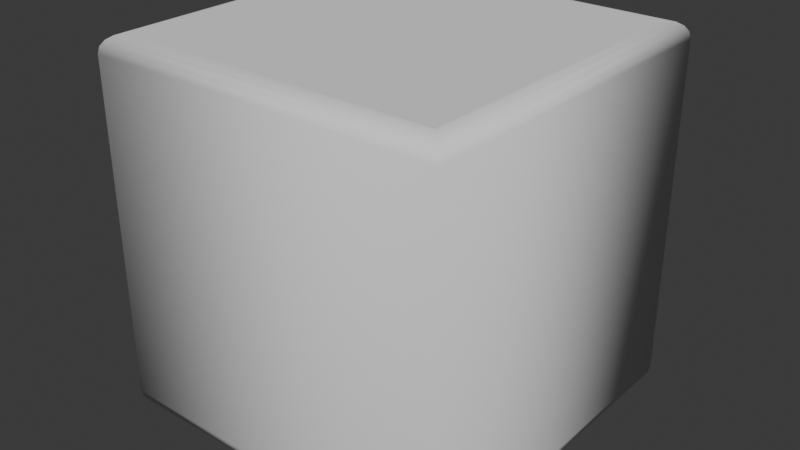 # Source: square.blend  (saved by Blender 4.4.32; exported with 4.5.12 LTS)
import bpy
from mathutils import Matrix  # noqa: F401  (used for matrix-valued properties, if any)

bpy.ops.wm.read_factory_settings(use_empty=True)
scene = bpy.context.scene
scene.name = 'Scene'

# ---- collections
col_collection = bpy.data.collections.new('Collection'); scene.collection.children.link(col_collection)

# ---- world
world_world = bpy.data.worlds.new('World'); scene.world = world_world
world_world.use_nodes = True; world_world.node_tree.nodes.clear()
_N = world_world.node_tree.nodes; _L = world_world.node_tree.links
n0 = _N.new('ShaderNodeOutputWorld'); n0.name = 'World Output'; n0.location = (300, 300)
n1 = _N.new('ShaderNodeBackground'); n1.name = 'Background'; n1.location = (10, 300)
n1.inputs[0].default_value = (0.05088, 0.05088, 0.05088, 1.0)
_L.new(n1.outputs[0], n0.inputs[0])
n0.is_active_output = True
world_world.color = (0.05088, 0.05088, 0.05088)
world_world.sun_shadow_jitter_overblur = 0.0

# ---- meshes
me_002 = bpy.data.meshes.new('テキスト.002')
me_002.from_pydata([(52.34, 22.0, -41.34), (52.34, 22.0, -3.874), (14.06, 22.0, -3.874), (14.06, 22.0, -41.34), (52.34, -22.0, -41.34), (52.34, -22.0, -3.874), (14.06, -22.0, -3.874), (14.06, -22.0, -41.34), (52.34, -22.0, -41.34), (53.11, -21.85, -42.11), (53.76, -21.41, -42.76), (54.19, -20.77, -43.19), (54.34, -20.0, -43.34), (54.34, 20.0, -43.34), (54.19, 20.77, -43.19), (53.76, 21.41, -42.76), (53.11, 21.85, -42.11), (52.34, 22.0, -41.34), (52.34, -22.0, -3.874), (53.11, -21.85, -3.108), (53.76, -21.41, -2.459), (54.19, -20.77, -2.026), (54.34, -20.0, -1.874), (54.34, 20.0, -1.874), (54.19, 20.77, -2.026), (53.76, 21.41, -2.459), (53.11, 21.85, -3.108), (52.34, 22.0, -3.874), (14.06, -22.0, -3.874), (13.3, -21.85, -3.108), (12.65, -21.41, -2.459), (12.21, -20.77, -2.026), (12.06, -20.0, -1.874), (12.06, 20.0, -1.874), (12.21, 20.77, -2.026), (12.65, 21.41, -2.459), (13.3, 21.85, -3.108), (14.06, 22.0, -3.874), (14.06, -22.0, -41.34), (13.3, -21.85, -42.11), (12.65, -21.41, -42.76), (12.21, -20.77, -43.19), (12.06, -20.0, -43.34), (12.06, 20.0, -43.34), (12.21, 20.77, -43.19), (12.65, 21.41, -42.76), (13.3, 21.85, -42.11), (14.06, 22.0, -41.34)], [], [(2, 0, 3), (2, 1, 0), (6, 7, 4), (6, 4, 5), (9, 19, 18, 8), (10, 20, 19, 9), (11, 21, 20, 10), (12, 22, 21, 11), (13, 23, 22, 12), (14, 24, 23, 13), (15, 25, 24, 14), (16, 26, 25, 15), (17, 27, 26, 16), (19, 29, 28, 18), (20, 30, 29, 19), (21, 31, 30, 20), (22, 32, 31, 21), (23, 33, 32, 22), (24, 34, 33, 23), (25, 35, 34, 24), (26, 36, 35, 25), (27, 37, 36, 26), (29, 39, 38, 28), (30, 40, 39, 29), (31, 41, 40, 30), (32, 42, 41, 31), (33, 43, 42, 32), (34, 44, 43, 33), (35, 45, 44, 34), (36, 46, 45, 35), (37, 47, 46, 36), (39, 9, 8, 38), (40, 10, 9, 39), (41, 11, 10, 40), (42, 12, 11, 41), (43, 13, 12, 42), (44, 14, 13, 43), (45, 15, 14, 44), (46, 16, 15, 45), (47, 17, 16, 46)])
me_002.polygons.foreach_set('use_smooth', [True] * 40)
_uv = me_002.uv_layers.new(name='UVマップ')
_uv.uv.foreach_set('vector', [0.6667, 0.0, 0.0, 0.0, 1.0, 0.0, 0.6667, 0.0, 0.3333, 0.0, 0.0, 0.0, 0.6667, 0.0, 1.0, 0.0, 0.0, 0.0, 0.6667, 0.0, 0.0, 0.0, 0.3333, 0.0, 0.0, 0.1111, 0.25, 0.1111, 0.25, 0.0, 0.0, 0.0, 0.0, 0.2222, 0.25, 0.2222, 0.25, 0.1111, 0.0, 0.1111, 0.0, 0.3333, 0.25, 0.3333, 0.25, 0.2222, 0.0, 0.2222, 0.0, 0.4444, 0.25, 0.4444, 0.25, 0.3333, 0.0, 0.3333, 0.0, 0.5556, 0.25, 0.5556, 0.25, 0.4444, 0.0, 0.4444, 0.0, 0.6667, 0.25, 0.6667, 0.25, 0.5556, 0.0, 0.5556, 0.0, 0.7778, 0.25, 0.7778, 0.25, 0.6667, 0.0, 0.6667, 0.0, 0.8889, 0.25, 0.8889, 0.25, 0.7778, 0.0, 0.7778, 0.0, 1.0, 0.25, 1.0, 0.25, 0.8889, 0.0, 0.8889, 0.25, 0.1111, 0.5, 0.1111, 0.5, 0.0, 0.25, 0.0, 0.25, 0.2222, 0.5, 0.2222, 0.5, 0.1111, 0.25, 0.1111, 0.25, 0.3333, 0.5, 0.3333, 0.5, 0.2222, 0.25, 0.2222, 0.25, 0.4444, 0.5, 0.4444, 0.5, 0.3333, 0.25, 0.3333, 0.25, 0.5556, 0.5, 0.5556, 0.5, 0.4444, 0.25, 0.4444, 0.25, 0.6667, 0.5, 0.6667, 0.5, 0.5556, 0.25, 0.5556, 0.25, 0.7778, 0.5, 0.7778, 0.5, 0.6667, 0.25, 0.6667, 0.25, 0.8889, 0.5, 0.8889, 0.5, 0.7778, 0.25, 0.7778, 0.25, 1.0, 0.5, 1.0, 0.5, 0.8889, 0.25, 0.8889, 0.5, 0.1111, 0.75, 0.1111, 0.75, 0.0, 0.5, 0.0, 0.5, 0.2222, 0.75, 0.2222, 0.75, 0.1111, 0.5, 0.1111, 0.5, 0.3333, 0.75, 0.3333, 0.75, 0.2222, 0.5, 0.2222, 0.5, 0.4444, 0.75, 0.4444, 0.75, 0.3333, 0.5, 0.3333, 0.5, 0.5556, 0.75, 0.5556, 0.75, 0.4444, 0.5, 0.4444, 0.5, 0.6667, 0.75, 0.6667, 0.75, 0.5556, 0.5, 0.5556, 0.5, 0.7778, 0.75, 0.7778, 0.75, 0.6667, 0.5, 0.6667, 0.5, 0.8889, 0.75, 0.8889, 0.75, 0.7778, 0.5, 0.7778, 0.5, 1.0, 0.75, 1.0, 0.75, 0.8889, 0.5, 0.8889, 0.75, 0.1111, 1.0, 0.1111, 1.0, 0.0, 0.75, 0.0, 0.75, 0.2222, 1.0, 0.2222, 1.0, 0.1111, 0.75, 0.1111, 0.75, 0.3333, 1.0, 0.3333, 1.0, 0.2222, 0.75, 0.2222, 0.75, 0.4444, 1.0, 0.4444, 1.0, 0.3333, 0.75, 0.3333, 0.75, 0.5556, 1.0, 0.5556, 1.0, 0.4444, 0.75, 0.4444, 0.75, 0.6667, 1.0, 0.6667, 1.0, 0.5556, 0.75, 0.5556, 0.75, 0.7778, 1.0, 0.7778, 1.0, 0.6667, 0.75, 0.6667, 0.75, 0.8889, 1.0, 0.8889, 1.0, 0.7778, 0.75, 0.7778, 0.75, 1.0, 1.0, 1.0, 1.0, 0.8889, 0.75, 0.8889])
me_002.update()
me_002.normals_split_custom_set([tuple(v) for v in zip(*[iter([0.0, 1.0, 0.0, 0.0, 1.0, 0.0, 0.0, 1.0, 0.0, 0.0, 1.0, 0.0, 0.0, 1.0, 0.0, 0.0, 1.0, 0.0, 0.0, -1.0, 0.0, 0.0, -1.0, 0.0, 0.0, -1.0, 0.0, 0.0, -1.0, 0.0, 0.0, -1.0, 0.0, 0.0, -1.0, 0.0, 0.2484, -0.9362, -0.2484, 0.2484, -0.9362, 0.2484, 0.09849, -0.9903, 0.09849, 0.09849, -0.9903, -0.09849, 0.4521, -0.7689, -0.4521, 0.4521, -0.7689, 0.4521, 0.2484, -0.9362, 0.2484, 0.2484, -0.9362, -0.2484, 0.631, -0.4514, -0.631, 0.631, -0.4514, 0.631, 0.4521, -0.7689, 0.4521, 0.4521, -0.7689, -0.4521, 0.7012, -0.129, -0.7012, 0.7012, -0.129, 0.7012, 0.631, -0.4514, 0.631, 0.631, -0.4514, -0.631, 0.7012, 0.129, -0.7012, 0.7012, 0.129, 0.7012, 0.7012, -0.129, 0.7012, 0.7012, -0.129, -0.7012, 0.631, 0.4514, -0.631, 0.631, 0.4514, 0.631, 0.7012, 0.129, 0.7012, 0.7012, 0.129, -0.7012, 0.4521, 0.7689, -0.4521, 0.4521, 0.7689, 0.4521, 0.631, 0.4514, 0.631, 0.631, 0.4514, -0.631, 0.2484, 0.9362, -0.2484, 0.2484, 0.9362, 0.2484, 0.4521, 0.7689, 0.4521, 0.4521, 0.7689, -0.4521, 0.09849, 0.9903, -0.09849, 0.09849, 0.9903, 0.09849, 0.2484, 0.9362, 0.2484, 0.2484, 0.9362, -0.2484, 0.2484, -0.9362, 0.2484, -0.2484, -0.9362, 0.2484, -0.09849, -0.9903, 0.09849, 0.09849, -0.9903, 0.09849, 0.4521, -0.7689, 0.4521, -0.4521, -0.7689, 0.4521, -0.2484, -0.9362, 0.2484, 0.2484, -0.9362, 0.2484, 0.631, -0.4514, 0.631, -0.631, -0.4514, 0.631, -0.4521, -0.7689, 0.4521, 0.4521, -0.7689, 0.4521, 0.7012, -0.129, 0.7012, -0.7012, -0.129, 0.7012, -0.631, -0.4514, 0.631, 0.631, -0.4514, 0.631, 0.7012, 0.129, 0.7012, -0.7012, 0.129, 0.7012, -0.7012, -0.129, 0.7012, 0.7012, -0.129, 0.7012, 0.631, 0.4514, 0.631, -0.631, 0.4514, 0.631, -0.7012, 0.129, 0.7012, 0.7012, 0.129, 0.7012, 0.4521, 0.7689, 0.4521, -0.4521, 0.7689, 0.4521, -0.631, 0.4514, 0.631, 0.631, 0.4514, 0.631, 0.2484, 0.9362, 0.2484, -0.2484, 0.9362, 0.2484, -0.4521, 0.7689, 0.4521, 0.4521, 0.7689, 0.4521, 0.09849, 0.9903, 0.09849, -0.09849, 0.9903, 0.09849, -0.2484, 0.9362, 0.2484, 0.2484, 0.9362, 0.2484, -0.2484, -0.9362, 0.2484, -0.2484, -0.9362, -0.2484, -0.09849, -0.9903, -0.09849, -0.09849, -0.9903, 0.09849, -0.4521, -0.7689, 0.4521, -0.4521, -0.7689, -0.4521, -0.2484, -0.9362, -0.2484, -0.2484, -0.9362, 0.2484, -0.631, -0.4514, 0.631, -0.631, -0.4514, -0.631, -0.4521, -0.7689, -0.4521, -0.4521, -0.7689, 0.4521, -0.7012, -0.129, 0.7012, -0.7012, -0.129, -0.7012, -0.631, -0.4514, -0.631, -0.631, -0.4514, 0.631, -0.7012, 0.129, 0.7012, -0.7012, 0.129, -0.7012, -0.7012, -0.129, -0.7012, -0.7012, -0.129, 0.7012, -0.631, 0.4514, 0.631, -0.631, 0.4514, -0.631, -0.7012, 0.129, -0.7012, -0.7012, 0.129, 0.7012, -0.4521, 0.7689, 0.4521, -0.4521, 0.7689, -0.4521, -0.631, 0.4514, -0.631, -0.631, 0.4514, 0.631, -0.2484, 0.9362, 0.2484, -0.2484, 0.9362, -0.2484, -0.4521, 0.7689, -0.4521, -0.4521, 0.7689, 0.4521, -0.09849, 0.9903, 0.09849, -0.09849, 0.9903, -0.09849, -0.2484, 0.9362, -0.2484, -0.2484, 0.9362, 0.2484, -0.2484, -0.9362, -0.2484, 0.2484, -0.9362, -0.2484, 0.09849, -0.9903, -0.09849, -0.09849, -0.9903, -0.09849, -0.4521, -0.7689, -0.4521, 0.4521, -0.7689, -0.4521, 0.2484, -0.9362, -0.2484, -0.2484, -0.9362, -0.2484, -0.631, -0.4514, -0.631, 0.631, -0.4514, -0.631, 0.4521, -0.7689, -0.4521, -0.4521, -0.7689, -0.4521, -0.7012, -0.129, -0.7012, 0.7012, -0.129, -0.7012, 0.631, -0.4514, -0.631, -0.631, -0.4514, -0.631, -0.7012, 0.129, -0.7012, 0.7012, 0.129, -0.7012, 0.7012, -0.129, -0.7012, -0.7012, -0.129, -0.7012, -0.631, 0.4514, -0.631, 0.631, 0.4514, -0.631, 0.7012, 0.129, -0.7012, -0.7012, 0.129, -0.7012, -0.4521, 0.7689, -0.4521, 0.4521, 0.7689, -0.4521, 0.631, 0.4514, -0.631, -0.631, 0.4514, -0.631, -0.2484, 0.9362, -0.2484, 0.2484, 0.9362, -0.2484, 0.4521, 0.7689, -0.4521, -0.4521, 0.7689, -0.4521, -0.09849, 0.9903, -0.09849, 0.09849, 0.9903, -0.09849, 0.2484, 0.9362, -0.2484, -0.2484, 0.9362, -0.2484])] * 3)])

# ---- objects
ob_text = bpy.data.objects.new('Text_■', me_002)

# ---- transforms, parenting, visibility, modifiers, constraints
ob_text.location = (0.0, 0.0, 0.0)
ob_text.rotation_euler = (1.571, -0.0, 0.0)
ob_text.scale = (0.01, 0.01, 0.01)
ob_text.color = (0.8, 0.8, 0.8, 1.0)

# ---- collection membership
col_collection.objects.link(ob_text)

# ---- scene / render settings (as saved in the file)
scene.frame_start = 1; scene.frame_end = 250; scene.frame_set(1)
scene.render.engine = 'BLENDER_EEVEE_NEXT'
bpy.context.view_layer.update()

# ---- added for rendering (the .blend has no active camera and no usable light): camera, sun
cam_auto = bpy.data.cameras.new('AutoCamera')
cam_auto.lens = 50.0
cam_auto.sensor_width = 36.0
cam_auto.clip_end = 1000.0
ob_auto_camera = bpy.data.objects.new('AutoCamera', cam_auto)
scene.collection.objects.link(ob_auto_camera)
ob_auto_camera.location = (1.01465, -0.593065, 0.546093)
ob_auto_camera.rotation_euler = (1.09748, -7.21219e-08, 0.694738)
scene.camera = ob_auto_camera
light_auto_sun = bpy.data.lights.new('AutoSun', 'SUN')
light_auto_sun.energy = 3.0
light_auto_sun.angle = 0.0523599
ob_auto_sun = bpy.data.objects.new('AutoSun', light_auto_sun)
scene.collection.objects.link(ob_auto_sun)
ob_auto_sun.rotation_euler = (0.872665, 0.174533, 0.523599)
bpy.context.view_layer.update()
